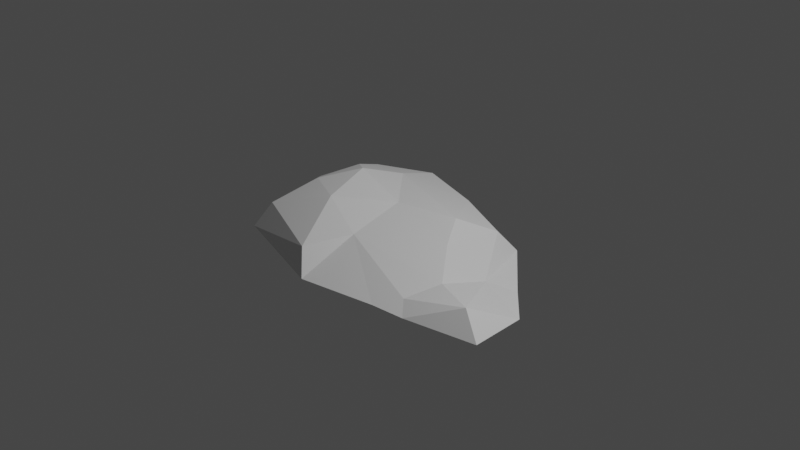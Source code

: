 # Source: fynbos_cluster_4.blend  (saved by Blender 3.3.6; exported with 4.5.12 LTS)
import bpy
from mathutils import Matrix  # noqa: F401  (used for matrix-valued properties, if any)

bpy.ops.wm.read_factory_settings(use_empty=True)
scene = bpy.context.scene
scene.name = 'Scene'

# ---- collections
col_collection = bpy.data.collections.new('Collection'); scene.collection.children.link(col_collection)

# ---- materials (node trees are filled in below, after node groups)
mat_material = bpy.data.materials.new('Material')
mat_material.alpha_threshold = 0.0
mat_material.use_transparent_shadow = False
mat_material.roughness = 0.5
mat_material.line_color = (0.0, 0.0, 0.0, 1.0)

# ---- material node trees
mat_material.use_nodes = True; mat_material.node_tree.nodes.clear()
_N = mat_material.node_tree.nodes; _L = mat_material.node_tree.links
n0 = _N.new('ShaderNodeOutputMaterial'); n0.name = 'Material Output'; n0.location = (300, 300)
n1 = _N.new('ShaderNodeBsdfPrincipled'); n1.name = 'Principled BSDF'; n1.location = (10, 300)
n1.distribution = 'GGX'
n1.subsurface_method = 'RANDOM_WALK_SKIN'
n1.inputs[3].default_value = 1.45
n1.inputs[27].default_value = (0.0, 0.0, 0.0, 1.0)
n1.inputs[28].default_value = 1.0
_L.new(n1.outputs[0], n0.inputs[0])
n0.is_active_output = True

# ---- world
world_world = bpy.data.worlds.new('World'); scene.world = world_world
world_world.use_nodes = True; world_world.node_tree.nodes.clear()
_N = world_world.node_tree.nodes; _L = world_world.node_tree.links
n0 = _N.new('ShaderNodeOutputWorld'); n0.name = 'World Output'; n0.location = (300, 300)
n1 = _N.new('ShaderNodeBackground'); n1.name = 'Background'; n1.location = (10, 300)
n1.inputs[0].default_value = (0.05088, 0.05088, 0.05088, 1.0)
_L.new(n1.outputs[0], n0.inputs[0])
n0.is_active_output = True
world_world.color = (0.05088, 0.05088, 0.05088)
world_world.use_sun_shadow = False
world_world.sun_shadow_jitter_overblur = 0.0

# ---- cameras
cam_camera = bpy.data.cameras.new('Camera')
cam_camera.clip_end = 100.0
cam_camera.ortho_scale = 7.314

# ---- lights
light_light = bpy.data.lights.new('Light', 'POINT')
light_light.transmission_factor = 0.0
light_light.energy = 1000.0
light_light.shadow_soft_size = 0.1
light_light.shadow_maximum_resolution = 0.006
light_light.use_absolute_resolution = True

# ---- meshes
me_cube = bpy.data.meshes.new('Cube')
me_cube.from_pydata([(0.8019, -0.1227, 0.04915), (1.514, 0.1038, -0.2613), (1.155, -0.5469, -0.07011), (1.935, -0.9102, -0.2117), (-0.9016, 0.2647, 0.2426), (-1.125, 0.779, -0.1913), (-0.8821, -0.3289, 0.2679), (-1.176, -0.9548, -0.1786), (-1.364, -0.02548, -0.1965), (0.1601, 0.995, -0.2372), (1.262, -0.07246, -0.1826), (-1.049, -0.8029, 0.08467), (1.676, -0.7786, -0.00571), (-1.058, 0.6636, 0.072), (0.04559, -0.6499, 0.06799), (0.8143, -1.108, -0.2129), (-0.5152, 0.5382, 0.1743), (1.907, -0.3221, -0.2112), (0.1601, 0.8491, -0.01508), (-1.252, 0.004908, 0.06673), (-0.01512, 0.00333, 0.1806), (-0.4128, 1.188, -0.2058), (-0.4145, -0.5447, 0.2904), (0.0008219, -1.276, -0.2068), (-0.5711, 1.043, 0.00708), (-0.1575, -1.131, 0.03034), (-0.576, 0.02358, 0.3709), (1.17, -1.064, -0.2168), (0.5854, 0.2161, 0.1414), (0.9646, 0.7205, -0.2537), (0.8267, 0.5746, -0.03946), (1.032, -0.9181, -0.1301)], [], [(26, 6, 22), (22, 11, 25), (19, 4, 13), (10, 2, 12), (30, 0, 10), (29, 10, 1), (21, 18, 9), (24, 16, 18), (17, 12, 3), (1, 10, 17), (8, 13, 5), (11, 8, 7), (6, 19, 11), (25, 7, 23), (31, 15, 27), (26, 4, 6), (22, 6, 11), (28, 16, 20), (4, 26, 16), (16, 26, 20), (14, 23, 15), (13, 16, 24), (5, 24, 21), (14, 22, 25), (20, 22, 14), (0, 28, 20), (0, 14, 2), (2, 31, 12), (12, 27, 3), (9, 30, 29), (18, 28, 30), (10, 0, 2), (30, 28, 0), (29, 30, 10), (21, 24, 18), (17, 10, 12), (8, 19, 13), (11, 19, 8), (6, 4, 19), (25, 11, 7), (31, 14, 15), (14, 25, 23), (13, 4, 16), (5, 13, 24), (20, 26, 22), (0, 20, 14), (2, 14, 31), (12, 31, 27), (9, 18, 30), (18, 16, 28)])
_uv = me_cube.uv_layers.new(name='UVMap')
_uv.uv.foreach_set('vector', [0.2554, 0.8077, 0.1942, 0.9289, 0.126, 0.7613, 0.126, 0.7613, 0.1153, 0.9523, 0.02903, 0.7771, 0.2663, 1.0, 0.3464, 0.8851, 0.4521, 0.9252, 0.3656, 0.1624, 0.2076, 0.2005, 0.1614, 0.0717, 0.4611, 0.3735, 0.3539, 0.2609, 0.3656, 0.1624, 0.505, 0.3376, 0.3656, 0.1624, 0.4102, 0.09391, 0.693, 0.2292, 0.7726, 0.3691, 0.7098, 0.3702, 0.505, 0.7372, 0.4125, 0.7375, 0.4609, 0.5485, 0.3026, 0.03143, 0.1614, 0.0717, 0.1373, 0.0, 0.4102, 0.09391, 0.3656, 0.1624, 0.3026, 0.03143, 0.6182, 0.2111, 0.5716, 0.02168, 0.693, 0.0, 0.5087, 0.3553, 0.6182, 0.2111, 0.6228, 0.4028, 0.1942, 0.9289, 0.2663, 1.0, 0.1153, 0.9523, 0.6162, 0.4693, 0.6228, 0.4028, 0.693, 0.5121, 0.03832, 0.355, 0.0, 0.5604, 0.01358, 0.3159, 0.2554, 0.8077, 0.3464, 0.8851, 0.1942, 0.9289, 0.126, 0.7613, 0.1942, 0.9289, 0.1153, 0.9523, 0.3678, 0.4309, 0.4125, 0.7375, 0.2443, 0.6089, 0.3464, 0.8851, 0.2554, 0.8077, 0.4125, 0.7375, 0.4125, 0.7375, 0.2554, 0.8077, 0.2443, 0.6089, 0.1381, 0.5907, 0.007985, 0.7312, 0.0, 0.5604, 0.4521, 0.9252, 0.4125, 0.7375, 0.505, 0.7372, 0.714, 0.07499, 0.7732, 0.1911, 0.693, 0.2292, 0.1381, 0.5907, 0.126, 0.7613, 0.02903, 0.7771, 0.2443, 0.6089, 0.126, 0.7613, 0.1381, 0.5907, 0.3539, 0.2609, 0.3678, 0.4309, 0.2443, 0.6089, 0.3539, 0.2609, 0.1381, 0.5907, 0.2076, 0.2005, 0.2076, 0.2005, 0.03832, 0.355, 0.1614, 0.0717, 0.1614, 0.0717, 0.01358, 0.3159, 0.1373, 0.0, 0.7098, 0.3702, 0.7706, 0.5426, 0.7096, 0.5766, 0.4609, 0.5485, 0.3678, 0.4309, 0.4611, 0.3735, 0.3656, 0.1624, 0.3539, 0.2609, 0.2076, 0.2005, 0.4611, 0.3735, 0.3678, 0.4309, 0.3539, 0.2609, 0.7096, 0.5766, 0.7706, 0.5426, 0.8115, 0.7393, 0.693, 0.2292, 0.7732, 0.1911, 0.7726, 0.3691, 0.3026, 0.03143, 0.3656, 0.1624, 0.1614, 0.0717, 0.6182, 0.2111, 0.505, 0.199, 0.5716, 0.02168, 0.5087, 0.3553, 0.505, 0.199, 0.6182, 0.2111, 0.1942, 0.9289, 0.3464, 0.8851, 0.2663, 1.0, 0.6162, 0.4693, 0.5087, 0.3553, 0.6228, 0.4028, 0.03832, 0.355, 0.1381, 0.5907, 0.0, 0.5604, 0.1381, 0.5907, 0.02903, 0.7771, 0.007985, 0.7312, 0.4521, 0.9252, 0.3464, 0.8851, 0.4125, 0.7375, 0.714, 0.07499, 0.8115, 0.0, 0.7732, 0.1911, 0.2443, 0.6089, 0.2554, 0.8077, 0.126, 0.7613, 0.3539, 0.2609, 0.2443, 0.6089, 0.1381, 0.5907, 0.2076, 0.2005, 0.1381, 0.5907, 0.03832, 0.355, 0.1614, 0.0717, 0.03832, 0.355, 0.01358, 0.3159, 0.7098, 0.3702, 0.7726, 0.3691, 0.7706, 0.5426, 0.4609, 0.5485, 0.4125, 0.7375, 0.3678, 0.4309])
me_cube.materials.append(mat_material)
me_cube.use_mirror_vertex_groups = False
me_cube.update()

# ---- objects
ob_cube = bpy.data.objects.new('Cube', me_cube)
ob_light = bpy.data.objects.new('Light', light_light)
ob_camera = bpy.data.objects.new('Camera', cam_camera)

# ---- transforms, parenting, visibility, modifiers, constraints
ob_cube.location = (0.0, 0.0, 0.0)
ob_cube.lock_rotations_4d = False
ob_cube.empty_display_type = 'ARROWS'
ob_cube.lineart.crease_threshold = 0.0
ob_light.location = (4.076, 1.005, 5.904)
ob_light.rotation_euler = (0.6503, 0.05522, 1.866)
ob_light.lock_rotations_4d = False
ob_light.empty_display_type = 'ARROWS'
ob_light.color = (0.0, 0.0, 0.0, 0.0)
ob_light.lineart.crease_threshold = 0.0
ob_camera.location = (7.359, -6.926, 4.958)
ob_camera.rotation_euler = (1.109, 0.0, 0.8149)
ob_camera.lock_rotations_4d = False
ob_camera.empty_display_type = 'ARROWS'
ob_camera.color = (0.0, 0.0, 0.0, 0.0)
ob_camera.display_type = 'WIRE'
ob_camera.lineart.crease_threshold = 0.0

# ---- collection membership
col_collection.objects.link(ob_cube)
col_collection.objects.link(ob_light)
col_collection.objects.link(ob_camera)

# ---- scene / render settings (as saved in the file)
scene.camera = ob_camera
scene.frame_start = 1; scene.frame_end = 250; scene.frame_set(1)
scene.render.engine = 'BLENDER_EEVEE_NEXT'
scene.cycles.sampling_pattern = 'TABULATED_SOBOL'
scene.cycles.use_light_tree = False
scene.view_settings.view_transform = 'Filmic'
bpy.context.view_layer.update()
